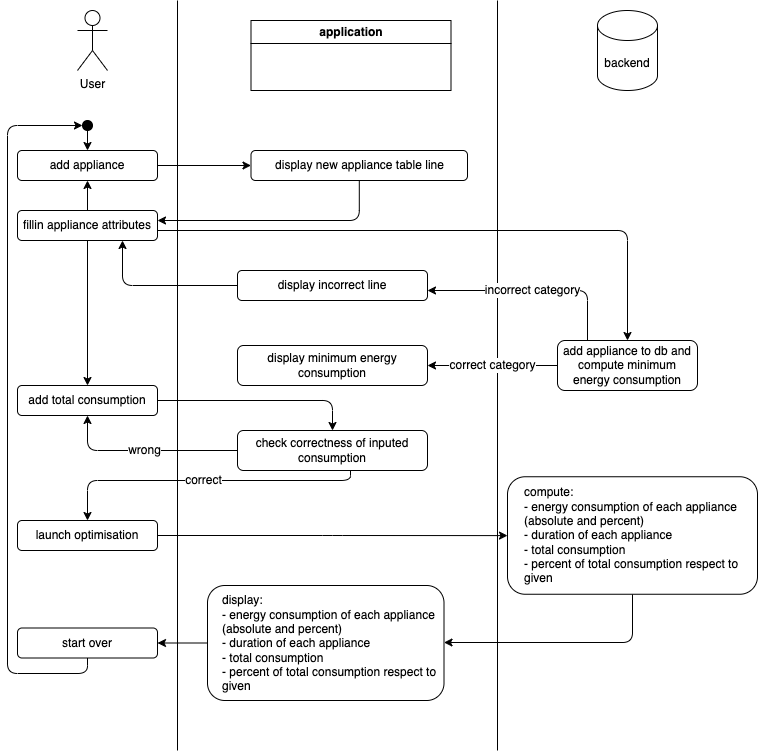

The diagram above was exported from draw.io. Its source (the exported page's mxGraphModel, read from the mxfile embedded in the PNG):
<mxGraphModel dx="914" dy="400" grid="1" gridSize="10" guides="1" tooltips="1" connect="1" arrows="1" fold="1" page="1" pageScale="1" pageWidth="827" pageHeight="1169" math="0" shadow="0">
  <root>
    <mxCell id="0" />
    <mxCell id="1" parent="0" />
    <mxCell id="l-QIw_7SRMzw5yrItMDG-1" value="User" style="shape=umlActor;html=1;verticalLabelPosition=bottom;verticalAlign=top;align=center;" parent="1" vertex="1">
      <mxGeometry x="140" y="20" width="30" height="60" as="geometry" />
    </mxCell>
    <mxCell id="l-QIw_7SRMzw5yrItMDG-5" value="backend" style="shape=cylinder3;whiteSpace=wrap;html=1;boundedLbl=1;backgroundOutline=1;size=15;" parent="1" vertex="1">
      <mxGeometry x="660" y="20" width="60" height="80" as="geometry" />
    </mxCell>
    <mxCell id="l-QIw_7SRMzw5yrItMDG-9" value="application" style="swimlane;whiteSpace=wrap;html=1;" parent="1" vertex="1">
      <mxGeometry x="313.5" y="30" width="200" height="70" as="geometry" />
    </mxCell>
    <mxCell id="l-QIw_7SRMzw5yrItMDG-10" value="" style="endArrow=none;html=1;" parent="1" edge="1">
      <mxGeometry width="50" height="50" relative="1" as="geometry">
        <mxPoint x="240" y="760" as="sourcePoint" />
        <mxPoint x="240" y="10" as="targetPoint" />
      </mxGeometry>
    </mxCell>
    <mxCell id="l-QIw_7SRMzw5yrItMDG-11" value="" style="endArrow=none;html=1;" parent="1" edge="1">
      <mxGeometry width="50" height="50" relative="1" as="geometry">
        <mxPoint x="560" y="760" as="sourcePoint" />
        <mxPoint x="560" y="10" as="targetPoint" />
      </mxGeometry>
    </mxCell>
    <mxCell id="l-QIw_7SRMzw5yrItMDG-14" style="edgeStyle=orthogonalEdgeStyle;html=1;" parent="1" source="l-QIw_7SRMzw5yrItMDG-12" target="l-QIw_7SRMzw5yrItMDG-13" edge="1">
      <mxGeometry relative="1" as="geometry" />
    </mxCell>
    <mxCell id="l-QIw_7SRMzw5yrItMDG-12" value="" style="ellipse;whiteSpace=wrap;html=1;aspect=fixed;gradientColor=none;fillColor=#000000;" parent="1" vertex="1">
      <mxGeometry x="145" y="130" width="10" height="10" as="geometry" />
    </mxCell>
    <mxCell id="l-QIw_7SRMzw5yrItMDG-16" style="edgeStyle=orthogonalEdgeStyle;html=1;entryX=0;entryY=0.5;entryDx=0;entryDy=0;fontFamily=Helvetica;fontSize=12;fontColor=default;" parent="1" source="l-QIw_7SRMzw5yrItMDG-13" target="l-QIw_7SRMzw5yrItMDG-15" edge="1">
      <mxGeometry relative="1" as="geometry" />
    </mxCell>
    <mxCell id="l-QIw_7SRMzw5yrItMDG-13" value="add appliance" style="rounded=1;whiteSpace=wrap;html=1;" parent="1" vertex="1">
      <mxGeometry x="80" y="160" width="140" height="30" as="geometry" />
    </mxCell>
    <mxCell id="l-QIw_7SRMzw5yrItMDG-18" style="edgeStyle=orthogonalEdgeStyle;html=1;fontFamily=Helvetica;fontSize=12;fontColor=default;" parent="1" source="l-QIw_7SRMzw5yrItMDG-15" target="l-QIw_7SRMzw5yrItMDG-17" edge="1">
      <mxGeometry relative="1" as="geometry">
        <Array as="points">
          <mxPoint x="422" y="230" />
        </Array>
      </mxGeometry>
    </mxCell>
    <mxCell id="l-QIw_7SRMzw5yrItMDG-15" value="display new appliance table line" style="rounded=1;whiteSpace=wrap;html=1;" parent="1" vertex="1">
      <mxGeometry x="313.5" y="160" width="216.5" height="30" as="geometry" />
    </mxCell>
    <mxCell id="l-QIw_7SRMzw5yrItMDG-20" style="edgeStyle=orthogonalEdgeStyle;html=1;fontFamily=Helvetica;fontSize=12;fontColor=default;" parent="1" source="l-QIw_7SRMzw5yrItMDG-17" target="l-QIw_7SRMzw5yrItMDG-13" edge="1">
      <mxGeometry relative="1" as="geometry" />
    </mxCell>
    <mxCell id="l-QIw_7SRMzw5yrItMDG-22" style="edgeStyle=orthogonalEdgeStyle;html=1;fontFamily=Helvetica;fontSize=12;fontColor=default;" parent="1" source="l-QIw_7SRMzw5yrItMDG-17" target="l-QIw_7SRMzw5yrItMDG-21" edge="1">
      <mxGeometry relative="1" as="geometry" />
    </mxCell>
    <mxCell id="sOy2-K2kpUMpCZnu9SS--11" style="edgeStyle=orthogonalEdgeStyle;html=1;fontFamily=Helvetica;fontSize=12;fontColor=default;" parent="1" source="l-QIw_7SRMzw5yrItMDG-17" target="l-QIw_7SRMzw5yrItMDG-35" edge="1">
      <mxGeometry relative="1" as="geometry">
        <Array as="points">
          <mxPoint x="690" y="240" />
        </Array>
      </mxGeometry>
    </mxCell>
    <mxCell id="l-QIw_7SRMzw5yrItMDG-17" value="fillin appliance attributes" style="rounded=1;whiteSpace=wrap;html=1;" parent="1" vertex="1">
      <mxGeometry x="80" y="220" width="140" height="30" as="geometry" />
    </mxCell>
    <mxCell id="l-QIw_7SRMzw5yrItMDG-43" style="edgeStyle=orthogonalEdgeStyle;html=1;fontFamily=Helvetica;fontSize=12;fontColor=default;" parent="1" source="l-QIw_7SRMzw5yrItMDG-21" target="l-QIw_7SRMzw5yrItMDG-28" edge="1">
      <mxGeometry relative="1" as="geometry" />
    </mxCell>
    <mxCell id="l-QIw_7SRMzw5yrItMDG-21" value="add total consumption" style="rounded=1;whiteSpace=wrap;html=1;" parent="1" vertex="1">
      <mxGeometry x="80" y="395" width="140" height="30" as="geometry" />
    </mxCell>
    <mxCell id="l-QIw_7SRMzw5yrItMDG-45" value="wrong" style="edgeStyle=orthogonalEdgeStyle;html=1;fontFamily=Helvetica;fontSize=12;fontColor=default;" parent="1" source="l-QIw_7SRMzw5yrItMDG-28" target="l-QIw_7SRMzw5yrItMDG-21" edge="1">
      <mxGeometry relative="1" as="geometry" />
    </mxCell>
    <mxCell id="l-QIw_7SRMzw5yrItMDG-46" value="correct" style="edgeStyle=orthogonalEdgeStyle;html=1;entryX=0.5;entryY=0;entryDx=0;entryDy=0;fontFamily=Helvetica;fontSize=12;fontColor=default;" parent="1" source="l-QIw_7SRMzw5yrItMDG-28" target="l-QIw_7SRMzw5yrItMDG-33" edge="1">
      <mxGeometry relative="1" as="geometry">
        <Array as="points">
          <mxPoint x="413" y="490" />
          <mxPoint x="150" y="490" />
        </Array>
      </mxGeometry>
    </mxCell>
    <mxCell id="l-QIw_7SRMzw5yrItMDG-28" value="check correctness of inputed consumption" style="rounded=1;whiteSpace=wrap;html=1;" parent="1" vertex="1">
      <mxGeometry x="300" y="440" width="190" height="40" as="geometry" />
    </mxCell>
    <mxCell id="sOy2-K2kpUMpCZnu9SS--1" style="edgeStyle=orthogonalEdgeStyle;html=1;fontFamily=Helvetica;fontSize=12;fontColor=default;" parent="1" source="l-QIw_7SRMzw5yrItMDG-33" target="l-QIw_7SRMzw5yrItMDG-47" edge="1">
      <mxGeometry relative="1" as="geometry" />
    </mxCell>
    <mxCell id="l-QIw_7SRMzw5yrItMDG-33" value="launch optimisation" style="rounded=1;whiteSpace=wrap;html=1;" parent="1" vertex="1">
      <mxGeometry x="80" y="530" width="140" height="30" as="geometry" />
    </mxCell>
    <mxCell id="l-QIw_7SRMzw5yrItMDG-41" value="correct category" style="edgeStyle=orthogonalEdgeStyle;html=1;fontFamily=Helvetica;fontSize=12;fontColor=default;" parent="1" source="l-QIw_7SRMzw5yrItMDG-35" target="l-QIw_7SRMzw5yrItMDG-38" edge="1">
      <mxGeometry relative="1" as="geometry" />
    </mxCell>
    <mxCell id="sOy2-K2kpUMpCZnu9SS--10" value="incorrect category" style="edgeStyle=orthogonalEdgeStyle;html=1;fontFamily=Helvetica;fontSize=12;fontColor=default;" parent="1" source="l-QIw_7SRMzw5yrItMDG-35" target="sOy2-K2kpUMpCZnu9SS--7" edge="1">
      <mxGeometry relative="1" as="geometry">
        <Array as="points">
          <mxPoint x="650" y="300" />
        </Array>
      </mxGeometry>
    </mxCell>
    <mxCell id="l-QIw_7SRMzw5yrItMDG-35" value="add appliance to db and compute minimum energy consumption" style="rounded=1;whiteSpace=wrap;html=1;" parent="1" vertex="1">
      <mxGeometry x="620" y="350" width="140" height="50" as="geometry" />
    </mxCell>
    <mxCell id="l-QIw_7SRMzw5yrItMDG-38" value="display minimum energy consumption" style="rounded=1;whiteSpace=wrap;html=1;" parent="1" vertex="1">
      <mxGeometry x="300" y="355" width="190" height="40" as="geometry" />
    </mxCell>
    <mxCell id="sOy2-K2kpUMpCZnu9SS--3" style="edgeStyle=orthogonalEdgeStyle;html=1;fontFamily=Helvetica;fontSize=12;fontColor=default;" parent="1" source="l-QIw_7SRMzw5yrItMDG-47" target="sOy2-K2kpUMpCZnu9SS--2" edge="1">
      <mxGeometry relative="1" as="geometry">
        <Array as="points">
          <mxPoint x="695" y="652" />
        </Array>
      </mxGeometry>
    </mxCell>
    <mxCell id="l-QIw_7SRMzw5yrItMDG-47" value="compute:&lt;br&gt;- energy consumption of each appliance (absolute and percent)&lt;br&gt;- duration of each appliance&lt;br&gt;- total consumption&lt;br&gt;- percent of total consumption respect to given" style="rounded=1;whiteSpace=wrap;html=1;align=left;spacingLeft=15;" parent="1" vertex="1">
      <mxGeometry x="570" y="486.25" width="250" height="117.5" as="geometry" />
    </mxCell>
    <mxCell id="sOy2-K2kpUMpCZnu9SS--15" style="edgeStyle=orthogonalEdgeStyle;html=1;fontFamily=Helvetica;fontSize=12;fontColor=default;" parent="1" source="sOy2-K2kpUMpCZnu9SS--2" target="sOy2-K2kpUMpCZnu9SS--14" edge="1">
      <mxGeometry relative="1" as="geometry" />
    </mxCell>
    <mxCell id="sOy2-K2kpUMpCZnu9SS--2" value="display:&lt;br&gt;&lt;span style=&quot;&quot;&gt;- energy consumption of each appliance (absolute and percent)&lt;/span&gt;&lt;br style=&quot;border-color: var(--border-color);&quot;&gt;&lt;span style=&quot;&quot;&gt;- duration of each appliance&lt;/span&gt;&lt;br style=&quot;border-color: var(--border-color);&quot;&gt;&lt;span style=&quot;&quot;&gt;- total consumption&lt;/span&gt;&lt;br style=&quot;border-color: var(--border-color);&quot;&gt;&lt;span style=&quot;&quot;&gt;- percent of total consumption respect to given&lt;/span&gt;" style="rounded=1;whiteSpace=wrap;html=1;align=left;spacingLeft=13;" parent="1" vertex="1">
      <mxGeometry x="270" y="595" width="236.5" height="115" as="geometry" />
    </mxCell>
    <mxCell id="sOy2-K2kpUMpCZnu9SS--12" style="edgeStyle=orthogonalEdgeStyle;html=1;entryX=0.75;entryY=1;entryDx=0;entryDy=0;fontFamily=Helvetica;fontSize=12;fontColor=default;" parent="1" source="sOy2-K2kpUMpCZnu9SS--7" target="l-QIw_7SRMzw5yrItMDG-17" edge="1">
      <mxGeometry relative="1" as="geometry" />
    </mxCell>
    <mxCell id="sOy2-K2kpUMpCZnu9SS--7" value="display incorrect line" style="rounded=1;whiteSpace=wrap;html=1;" parent="1" vertex="1">
      <mxGeometry x="300" y="280" width="190" height="30" as="geometry" />
    </mxCell>
    <mxCell id="sOy2-K2kpUMpCZnu9SS--16" style="edgeStyle=orthogonalEdgeStyle;html=1;entryX=0;entryY=0.5;entryDx=0;entryDy=0;fontFamily=Helvetica;fontSize=12;fontColor=default;" parent="1" source="sOy2-K2kpUMpCZnu9SS--14" target="l-QIw_7SRMzw5yrItMDG-12" edge="1">
      <mxGeometry relative="1" as="geometry">
        <Array as="points">
          <mxPoint x="70" y="683" />
          <mxPoint x="70" y="135" />
        </Array>
      </mxGeometry>
    </mxCell>
    <mxCell id="sOy2-K2kpUMpCZnu9SS--14" value="start over" style="rounded=1;whiteSpace=wrap;html=1;" parent="1" vertex="1">
      <mxGeometry x="80" y="637.5" width="140" height="30" as="geometry" />
    </mxCell>
  </root>
</mxGraphModel>